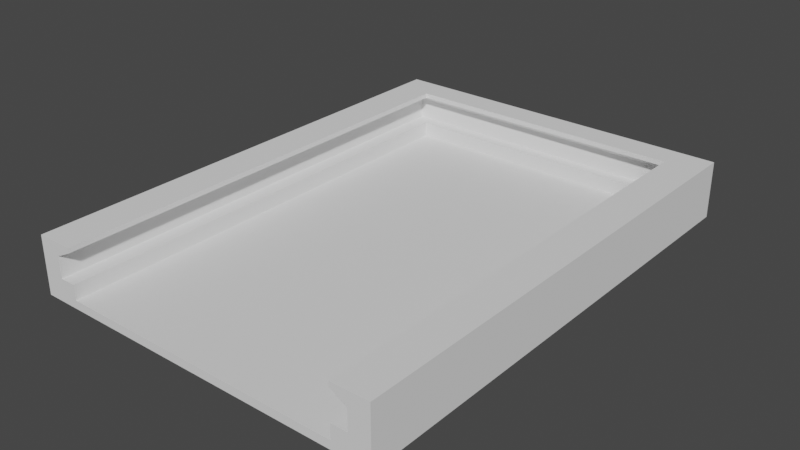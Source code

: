 # Source: arduino-pro-micro-bit-c-sled.blend  (saved by Blender 2.93.20; exported with 4.5.12 LTS)
import bpy
from mathutils import Matrix  # noqa: F401  (used for matrix-valued properties, if any)

bpy.ops.wm.read_factory_settings(use_empty=True)
scene = bpy.context.scene
scene.name = 'Scene'

# ---- collections
col_collection = bpy.data.collections.new('Collection'); scene.collection.children.link(col_collection)

# ---- world
world_world = bpy.data.worlds.new('World'); scene.world = world_world
world_world.use_nodes = True; world_world.node_tree.nodes.clear()
_N = world_world.node_tree.nodes; _L = world_world.node_tree.links
n0 = _N.new('ShaderNodeOutputWorld'); n0.name = 'World Output'; n0.location = (300, 300)
n1 = _N.new('ShaderNodeBackground'); n1.name = 'Background'; n1.location = (10, 300)
n1.inputs[0].default_value = (0.05088, 0.05088, 0.05088, 1.0)
_L.new(n1.outputs[0], n0.inputs[0])
n0.is_active_output = True
world_world.color = (0.05088, 0.05088, 0.05088)
world_world.use_sun_shadow = False
world_world.sun_shadow_jitter_overblur = 0.0

# ---- meshes
me_vert = bpy.data.meshes.new('Vert')
me_vert.from_pydata([(0.0, 0.0, -0.5), (0.0, 0.0, 3.0), (22.0, 0.0, 3.0), (22.0, 30.0, 3.0), (0.0, 30.0, 3.0), (0.0, 30.0, -0.5), (22.0, 30.0, -0.5), (22.0, 0.0, -0.5), (19.75, 28.25, 3.0), (2.25, 28.25, 3.0), (19.75, 28.25, 2.7), (2.25, 28.25, 2.7), (20.75, 29.05, 2.2), (1.25, 29.05, 2.2), (20.75, 29.05, 0.9), (1.25, 29.05, 0.9), (19.75, 28.25, 0.9), (2.25, 28.25, 0.9), (19.75, 28.25, 0.0), (2.25, 28.25, 0.0), (19.75, 0.0, 3.0), (19.75, 0.0, 2.7), (2.25, 0.0, 3.0), (2.25, 0.0, 2.7), (20.75, 0.0, 2.2), (20.75, 0.0, 0.9), (1.25, 0.0, 2.2), (1.25, 0.0, 0.9), (19.75, 0.0, 0.9), (19.75, 0.0, 0.0), (2.25, 0.0, 0.9), (2.25, 0.0, 0.0)], [], [(14, 12, 15), (15, 12, 13), (12, 10, 11), (11, 13, 12), (15, 17, 16, 14), (17, 19, 18, 16), (8, 10, 21, 20), (9, 22, 23, 11), (14, 25, 24, 12), (13, 26, 27, 15), (12, 24, 10), (21, 10, 24), (31, 19, 17, 30), (18, 29, 28, 16), (31, 0, 7), (31, 7, 29), (29, 7, 28), (28, 7, 25), (25, 7, 2), (25, 2, 24), (24, 2, 21), (21, 2, 20), (8, 20, 2), (2, 3, 8), (3, 2, 7), (7, 6, 3), (5, 3, 6), (3, 5, 4), (4, 8, 3), (9, 8, 4), (9, 4, 22), (4, 1, 22), (1, 4, 0), (5, 0, 4), (0, 5, 7), (6, 7, 5), (31, 30, 0), (30, 27, 0), (0, 27, 1), (27, 26, 1), (26, 23, 1), (22, 1, 23), (27, 30, 15), (15, 30, 17), (28, 25, 16), (14, 16, 25), (8, 9, 11), (10, 8, 11), (23, 26, 11), (13, 11, 26), (19, 31, 18), (29, 18, 31)])
me_vert.use_remesh_fix_poles = True
me_vert.use_remesh_preserve_attributes = False
me_vert.update()

# ---- objects
ob_vert = bpy.data.objects.new('Vert', me_vert)

# ---- transforms, parenting, visibility, modifiers, constraints
ob_vert.location = (0.0, 0.0, 0.0)

# ---- collection membership
col_collection.objects.link(ob_vert)

# ---- scene / render settings (as saved in the file)
scene.frame_start = 1; scene.frame_end = 250; scene.frame_set(1)
scene.render.engine = 'BLENDER_EEVEE_NEXT'
scene.cycles.use_denoising = False
scene.cycles.samples = 128
scene.cycles.sampling_pattern = 'TABULATED_SOBOL'
scene.cycles.use_adaptive_sampling = False
scene.cycles.use_light_tree = False
scene.view_settings.view_transform = 'Filmic'
bpy.context.view_layer.update()

# ---- added for rendering (the .blend has no active camera and no usable light): camera, sun
cam_auto = bpy.data.cameras.new('AutoCamera')
cam_auto.lens = 50.0
cam_auto.sensor_width = 36.0
cam_auto.clip_end = 1000.0
ob_auto_camera = bpy.data.objects.new('AutoCamera', cam_auto)
scene.collection.objects.link(ob_auto_camera)
ob_auto_camera.location = (45.5723, -26.4868, 28.9079)
ob_auto_camera.rotation_euler = (1.09748, -7.21219e-08, 0.694738)
scene.camera = ob_auto_camera
light_auto_sun = bpy.data.lights.new('AutoSun', 'SUN')
light_auto_sun.energy = 3.0
light_auto_sun.angle = 0.0523599
ob_auto_sun = bpy.data.objects.new('AutoSun', light_auto_sun)
scene.collection.objects.link(ob_auto_sun)
ob_auto_sun.rotation_euler = (0.872665, 0.174533, 0.523599)
bpy.context.view_layer.update()
